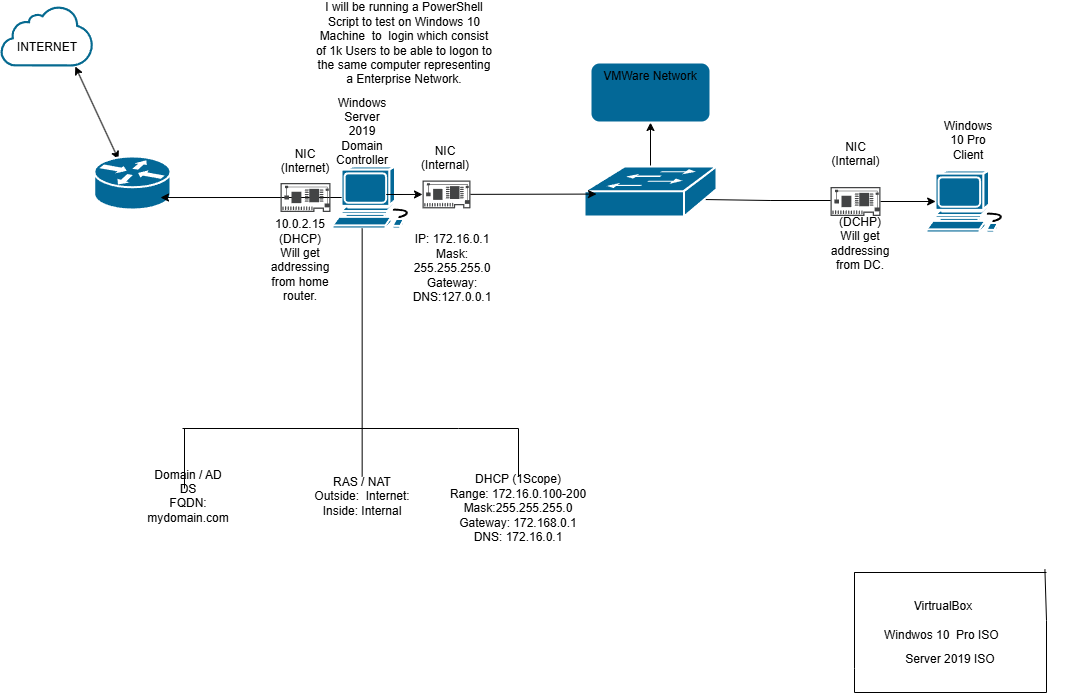

The diagram above was exported from draw.io. Its source (the exported page's mxGraphModel, read from the mxfile embedded in the PNG):
<mxGraphModel dx="1410" dy="867" grid="1" gridSize="12" guides="1" tooltips="1" connect="1" arrows="1" fold="1" page="1" pageScale="1" pageWidth="1100" pageHeight="850" background="none" math="0" shadow="0">
  <root>
    <mxCell id="0" />
    <mxCell id="1" parent="0" />
    <mxCell id="h5SgAbbyjWJ4SYW0gJne-1" value="" style="sketch=0;pointerEvents=1;shadow=0;dashed=0;html=1;strokeColor=none;aspect=fixed;labelPosition=center;verticalLabelPosition=bottom;verticalAlign=top;align=center;outlineConnect=0;shape=mxgraph.vvd.cloud_computing;fillColor=#066A90;" parent="1" vertex="1">
      <mxGeometry x="10" y="10" width="93.75" height="60" as="geometry" />
    </mxCell>
    <mxCell id="h5SgAbbyjWJ4SYW0gJne-3" value="" style="endArrow=classic;startArrow=classic;html=1;rounded=0;exitX=0.103;exitY=0.434;exitDx=0;exitDy=0;exitPerimeter=0;" parent="1" edge="1">
      <mxGeometry width="50" height="50" relative="1" as="geometry">
        <mxPoint x="128.0340000000001" y="163.00199999999995" as="sourcePoint" />
        <mxPoint x="84.8" y="70" as="targetPoint" />
      </mxGeometry>
    </mxCell>
    <mxCell id="h5SgAbbyjWJ4SYW0gJne-4" value="" style="shape=mxgraph.cisco.routers.router;sketch=0;html=1;pointerEvents=1;dashed=0;fillColor=#036897;strokeColor=#ffffff;strokeWidth=2;verticalLabelPosition=bottom;verticalAlign=top;align=center;outlineConnect=0;" parent="1" vertex="1">
      <mxGeometry x="103.75" y="160" width="76.25" height="53" as="geometry" />
    </mxCell>
    <mxCell id="h5SgAbbyjWJ4SYW0gJne-6" value="" style="shape=mxgraph.cisco.computers_and_peripherals.workstation;sketch=0;html=1;pointerEvents=1;dashed=0;fillColor=#036897;strokeColor=#ffffff;strokeWidth=2;verticalLabelPosition=bottom;verticalAlign=top;align=center;outlineConnect=0;" parent="1" vertex="1">
      <mxGeometry x="342" y="170" width="83" height="62" as="geometry" />
    </mxCell>
    <mxCell id="h5SgAbbyjWJ4SYW0gJne-9" style="edgeStyle=orthogonalEdgeStyle;rounded=0;orthogonalLoop=1;jettySize=auto;html=1;exitX=0.11;exitY=0.5;exitDx=0;exitDy=0;exitPerimeter=0;entryX=0.869;entryY=0.774;entryDx=0;entryDy=0;entryPerimeter=0;" parent="1" source="h5SgAbbyjWJ4SYW0gJne-6" target="h5SgAbbyjWJ4SYW0gJne-4" edge="1">
      <mxGeometry relative="1" as="geometry" />
    </mxCell>
    <mxCell id="h5SgAbbyjWJ4SYW0gJne-10" value="" style="sketch=0;pointerEvents=1;shadow=0;dashed=0;html=1;strokeColor=none;fillColor=#434445;aspect=fixed;labelPosition=center;verticalLabelPosition=bottom;verticalAlign=top;align=center;outlineConnect=0;shape=mxgraph.vvd.physical_network_adapter;" parent="1" vertex="1">
      <mxGeometry x="290" y="186.5" width="50" height="28.999999999999996" as="geometry" />
    </mxCell>
    <mxCell id="h5SgAbbyjWJ4SYW0gJne-16" value="" style="endArrow=classic;html=1;rounded=0;" parent="1" target="h5SgAbbyjWJ4SYW0gJne-12" edge="1">
      <mxGeometry relative="1" as="geometry">
        <mxPoint x="412" y="198" as="sourcePoint" />
        <mxPoint x="525" y="200.5" as="targetPoint" />
        <Array as="points">
          <mxPoint x="396" y="198" />
        </Array>
      </mxGeometry>
    </mxCell>
    <mxCell id="h5SgAbbyjWJ4SYW0gJne-12" value="" style="sketch=0;pointerEvents=1;shadow=0;dashed=0;html=1;strokeColor=none;fillColor=#434445;aspect=fixed;labelPosition=center;verticalLabelPosition=bottom;verticalAlign=top;align=center;outlineConnect=0;shape=mxgraph.vvd.physical_network_adapter;" parent="1" vertex="1">
      <mxGeometry x="432" y="184" width="48" height="27.84" as="geometry" />
    </mxCell>
    <mxCell id="h5SgAbbyjWJ4SYW0gJne-17" value="10.0.2.15" style="text;strokeColor=none;align=center;fillColor=none;html=1;verticalAlign=middle;whiteSpace=wrap;rounded=0;" parent="1" vertex="1">
      <mxGeometry x="280" y="213" width="60" height="30" as="geometry" />
    </mxCell>
    <mxCell id="h5SgAbbyjWJ4SYW0gJne-19" value="Windows Server 2019&lt;div&gt;Domain&lt;/div&gt;&lt;div&gt;Controller&lt;/div&gt;" style="text;strokeColor=none;align=center;fillColor=none;html=1;verticalAlign=middle;whiteSpace=wrap;rounded=0;" parent="1" vertex="1">
      <mxGeometry x="342" y="120" width="60" height="30" as="geometry" />
    </mxCell>
    <mxCell id="h5SgAbbyjWJ4SYW0gJne-20" value="NIC&lt;div&gt;(Internet)&lt;/div&gt;&lt;div&gt;&lt;br&gt;&lt;/div&gt;" style="text;strokeColor=none;align=center;fillColor=none;html=1;verticalAlign=middle;whiteSpace=wrap;rounded=0;" parent="1" vertex="1">
      <mxGeometry x="285" y="156.5" width="60" height="30" as="geometry" />
    </mxCell>
    <mxCell id="h5SgAbbyjWJ4SYW0gJne-21" value="NIC&lt;div&gt;(Internal)&lt;/div&gt;&lt;div&gt;&lt;br&gt;&lt;/div&gt;" style="text;strokeColor=none;align=center;fillColor=none;html=1;verticalAlign=middle;whiteSpace=wrap;rounded=0;" parent="1" vertex="1">
      <mxGeometry x="425" y="154" width="60" height="30" as="geometry" />
    </mxCell>
    <mxCell id="h5SgAbbyjWJ4SYW0gJne-22" value="INTERNET" style="text;strokeColor=none;align=center;fillColor=none;html=1;verticalAlign=middle;whiteSpace=wrap;rounded=0;" parent="1" vertex="1">
      <mxGeometry x="26.879999999999995" y="36" width="60" height="30" as="geometry" />
    </mxCell>
    <mxCell id="h5SgAbbyjWJ4SYW0gJne-24" value="IP: 172.16.0.1&lt;div&gt;Mask: 255.255.255.0&lt;/div&gt;&lt;div&gt;Gateway:&lt;/div&gt;&lt;div&gt;DNS:127.0.0.1&lt;/div&gt;&lt;div&gt;&lt;br&gt;&lt;/div&gt;" style="text;strokeColor=none;align=center;fillColor=none;html=1;verticalAlign=middle;whiteSpace=wrap;rounded=0;" parent="1" vertex="1">
      <mxGeometry x="432" y="264" width="60" height="30" as="geometry" />
    </mxCell>
    <mxCell id="h5SgAbbyjWJ4SYW0gJne-25" value="" style="shape=mxgraph.cisco.computers_and_peripherals.workstation;sketch=0;html=1;pointerEvents=1;dashed=0;fillColor=#036897;strokeColor=#ffffff;strokeWidth=2;verticalLabelPosition=bottom;verticalAlign=top;align=center;outlineConnect=0;" parent="1" vertex="1">
      <mxGeometry x="936" y="174" width="83" height="62" as="geometry" />
    </mxCell>
    <mxCell id="h5SgAbbyjWJ4SYW0gJne-26" value="Windows 10 Pro&lt;div&gt;Client&lt;/div&gt;&lt;div&gt;&lt;br&gt;&lt;/div&gt;" style="text;strokeColor=none;align=center;fillColor=none;html=1;verticalAlign=middle;whiteSpace=wrap;rounded=0;" parent="1" vertex="1">
      <mxGeometry x="947.5" y="132" width="60" height="38" as="geometry" />
    </mxCell>
    <mxCell id="h5SgAbbyjWJ4SYW0gJne-33" style="rounded=0;orthogonalLoop=1;jettySize=auto;html=1;entryX=0.11;entryY=0.5;entryDx=0;entryDy=0;entryPerimeter=0;" parent="1" source="h5SgAbbyjWJ4SYW0gJne-27" target="h5SgAbbyjWJ4SYW0gJne-25" edge="1">
      <mxGeometry relative="1" as="geometry">
        <mxPoint x="888" y="194.5" as="targetPoint" />
      </mxGeometry>
    </mxCell>
    <mxCell id="h5SgAbbyjWJ4SYW0gJne-38" style="rounded=0;orthogonalLoop=1;jettySize=auto;html=1;" parent="1" edge="1">
      <mxGeometry relative="1" as="geometry">
        <mxPoint x="780" y="204" as="sourcePoint" />
        <mxPoint x="672" y="202.42075376884418" as="targetPoint" />
        <Array as="points">
          <mxPoint x="840" y="204" />
          <mxPoint x="780" y="204" />
        </Array>
      </mxGeometry>
    </mxCell>
    <mxCell id="h5SgAbbyjWJ4SYW0gJne-27" value="" style="sketch=0;pointerEvents=1;shadow=0;dashed=0;html=1;strokeColor=none;fillColor=#434445;aspect=fixed;labelPosition=center;verticalLabelPosition=bottom;verticalAlign=top;align=center;outlineConnect=0;shape=mxgraph.vvd.physical_network_adapter;" parent="1" vertex="1">
      <mxGeometry x="840" y="190.5" width="50" height="28.999999999999996" as="geometry" />
    </mxCell>
    <mxCell id="h5SgAbbyjWJ4SYW0gJne-28" value="NIC&lt;div&gt;(Internal)&lt;/div&gt;&lt;div&gt;&lt;br&gt;&lt;/div&gt;" style="text;strokeColor=none;align=center;fillColor=none;html=1;verticalAlign=middle;whiteSpace=wrap;rounded=0;" parent="1" vertex="1">
      <mxGeometry x="651.5" y="150" width="427" height="30" as="geometry" />
    </mxCell>
    <mxCell id="h5SgAbbyjWJ4SYW0gJne-31" value="" style="edgeStyle=orthogonalEdgeStyle;rounded=0;orthogonalLoop=1;jettySize=auto;html=1;" parent="1" source="h5SgAbbyjWJ4SYW0gJne-29" target="h5SgAbbyjWJ4SYW0gJne-30" edge="1">
      <mxGeometry relative="1" as="geometry" />
    </mxCell>
    <mxCell id="h5SgAbbyjWJ4SYW0gJne-29" value="" style="shape=mxgraph.cisco.switches.workgroup_switch;sketch=0;html=1;pointerEvents=1;dashed=0;fillColor=#036897;strokeColor=#ffffff;strokeWidth=2;verticalLabelPosition=bottom;verticalAlign=top;align=center;outlineConnect=0;" parent="1" vertex="1">
      <mxGeometry x="594" y="170" width="132" height="50" as="geometry" />
    </mxCell>
    <mxCell id="h5SgAbbyjWJ4SYW0gJne-30" value="VMWare Network" style="rounded=1;whiteSpace=wrap;html=1;verticalAlign=top;fillColor=#036897;strokeColor=#ffffff;sketch=0;pointerEvents=1;dashed=0;strokeWidth=2;" parent="1" vertex="1">
      <mxGeometry x="600" y="66" width="120" height="60" as="geometry" />
    </mxCell>
    <mxCell id="h5SgAbbyjWJ4SYW0gJne-39" value="" style="orthogonalLoop=1;jettySize=auto;html=1;rounded=0;" parent="1" source="h5SgAbbyjWJ4SYW0gJne-12" edge="1">
      <mxGeometry width="80" relative="1" as="geometry">
        <mxPoint x="526" y="197.57999999999998" as="sourcePoint" />
        <mxPoint x="606" y="197.57999999999998" as="targetPoint" />
      </mxGeometry>
    </mxCell>
    <mxCell id="h5SgAbbyjWJ4SYW0gJne-40" value="(DCHP)&lt;div&gt;Will get addressing from DC.&lt;/div&gt;" style="text;strokeColor=none;align=center;fillColor=none;html=1;verticalAlign=middle;whiteSpace=wrap;rounded=0;" parent="1" vertex="1">
      <mxGeometry x="840" y="232" width="60" height="30" as="geometry" />
    </mxCell>
    <mxCell id="h5SgAbbyjWJ4SYW0gJne-43" value="" style="endArrow=none;html=1;rounded=0;" parent="1" edge="1">
      <mxGeometry width="50" height="50" relative="1" as="geometry">
        <mxPoint x="371.66" y="480" as="sourcePoint" />
        <mxPoint x="371.66" y="232" as="targetPoint" />
      </mxGeometry>
    </mxCell>
    <mxCell id="h5SgAbbyjWJ4SYW0gJne-44" value="" style="endArrow=none;html=1;rounded=0;" parent="1" edge="1">
      <mxGeometry width="50" height="50" relative="1" as="geometry">
        <mxPoint x="192" y="432" as="sourcePoint" />
        <mxPoint x="528" y="432" as="targetPoint" />
        <Array as="points">
          <mxPoint x="468" y="432" />
        </Array>
      </mxGeometry>
    </mxCell>
    <mxCell id="h5SgAbbyjWJ4SYW0gJne-45" value="" style="endArrow=none;html=1;rounded=0;" parent="1" source="h5SgAbbyjWJ4SYW0gJne-52" edge="1">
      <mxGeometry width="50" height="50" relative="1" as="geometry">
        <mxPoint x="528" y="516" as="sourcePoint" />
        <mxPoint x="528" y="432" as="targetPoint" />
      </mxGeometry>
    </mxCell>
    <mxCell id="h5SgAbbyjWJ4SYW0gJne-46" value="" style="endArrow=none;html=1;rounded=0;" parent="1" edge="1">
      <mxGeometry width="50" height="50" relative="1" as="geometry">
        <mxPoint x="194" y="492" as="sourcePoint" />
        <mxPoint x="194" y="432" as="targetPoint" />
      </mxGeometry>
    </mxCell>
    <mxCell id="h5SgAbbyjWJ4SYW0gJne-47" value="(DHCP)&lt;div&gt;Will get addressing from home router.&lt;/div&gt;" style="text;strokeColor=none;align=center;fillColor=none;html=1;verticalAlign=middle;whiteSpace=wrap;rounded=0;" parent="1" vertex="1">
      <mxGeometry x="280" y="236" width="60" height="69" as="geometry" />
    </mxCell>
    <mxCell id="h5SgAbbyjWJ4SYW0gJne-50" value="Domain / AD DS&lt;div&gt;FQDN: mydomain.com&lt;/div&gt;&lt;div&gt;&lt;br&gt;&lt;/div&gt;" style="text;strokeColor=none;align=center;fillColor=none;html=1;verticalAlign=middle;whiteSpace=wrap;rounded=0;" parent="1" vertex="1">
      <mxGeometry x="168" y="492" width="60" height="30" as="geometry" />
    </mxCell>
    <mxCell id="h5SgAbbyjWJ4SYW0gJne-51" value="RAS / NAT&lt;div&gt;Outside:&amp;nbsp; Internet:&lt;/div&gt;&lt;div&gt;Inside: Internal&lt;/div&gt;&lt;div&gt;&lt;br&gt;&lt;/div&gt;" style="text;strokeColor=none;align=center;fillColor=none;html=1;verticalAlign=middle;whiteSpace=wrap;rounded=0;rotation=0;" parent="1" vertex="1">
      <mxGeometry x="308" y="492" width="128" height="30" as="geometry" />
    </mxCell>
    <mxCell id="h5SgAbbyjWJ4SYW0gJne-52" value="DHCP (1Scope)&lt;div&gt;Range: 172.16.0.100-200&lt;/div&gt;&lt;div&gt;Mask:255.255.255.0&lt;/div&gt;&lt;div&gt;Gateway: 172.168.0.1&lt;/div&gt;&lt;div&gt;DNS: 172.16.0.1&lt;/div&gt;&lt;div&gt;&lt;br&gt;&lt;/div&gt;" style="text;strokeColor=none;align=center;fillColor=none;html=1;verticalAlign=middle;whiteSpace=wrap;rounded=0;" parent="1" vertex="1">
      <mxGeometry x="456" y="480" width="144" height="78" as="geometry" />
    </mxCell>
    <mxCell id="h5SgAbbyjWJ4SYW0gJne-58" style="edgeStyle=orthogonalEdgeStyle;rounded=0;orthogonalLoop=1;jettySize=auto;html=1;exitX=1;exitY=0.75;exitDx=0;exitDy=0;" parent="1" source="h5SgAbbyjWJ4SYW0gJne-56" edge="1">
      <mxGeometry relative="1" as="geometry">
        <mxPoint x="1030.103448275862" y="635.8275862068965" as="targetPoint" />
      </mxGeometry>
    </mxCell>
    <mxCell id="h5SgAbbyjWJ4SYW0gJne-56" value="VirtrualBox&lt;div&gt;&lt;br&gt;&lt;div&gt;Windwos 10&amp;nbsp; Pro ISO&amp;nbsp;&lt;/div&gt;&lt;/div&gt;" style="text;strokeColor=none;align=center;fillColor=none;html=1;verticalAlign=middle;whiteSpace=wrap;rounded=0;" parent="1" vertex="1">
      <mxGeometry x="876" y="600" width="154" height="48" as="geometry" />
    </mxCell>
    <mxCell id="h5SgAbbyjWJ4SYW0gJne-59" value="Server 2019 ISO" style="text;strokeColor=none;align=center;fillColor=none;html=1;verticalAlign=middle;whiteSpace=wrap;rounded=0;" parent="1" vertex="1">
      <mxGeometry x="888" y="648" width="144" height="30" as="geometry" />
    </mxCell>
    <mxCell id="h5SgAbbyjWJ4SYW0gJne-60" value="" style="endArrow=none;html=1;rounded=0;" parent="1" edge="1">
      <mxGeometry width="50" height="50" relative="1" as="geometry">
        <mxPoint x="1044" y="576" as="sourcePoint" />
        <mxPoint x="864" y="576" as="targetPoint" />
        <Array as="points">
          <mxPoint x="996" y="576" />
        </Array>
      </mxGeometry>
    </mxCell>
    <mxCell id="h5SgAbbyjWJ4SYW0gJne-61" value="" style="endArrow=none;html=1;rounded=0;" parent="1" edge="1">
      <mxGeometry width="50" height="50" relative="1" as="geometry">
        <mxPoint x="864" y="672" as="sourcePoint" />
        <mxPoint x="1056" y="576" as="targetPoint" />
        <Array as="points">
          <mxPoint x="864" y="576" />
        </Array>
      </mxGeometry>
    </mxCell>
    <mxCell id="h5SgAbbyjWJ4SYW0gJne-63" value="" style="endArrow=none;html=1;rounded=0;" parent="1" edge="1">
      <mxGeometry width="50" height="50" relative="1" as="geometry">
        <mxPoint x="1054.4137931034484" y="573" as="sourcePoint" />
        <mxPoint x="1056" y="696" as="targetPoint" />
        <Array as="points">
          <mxPoint x="1056" y="624" />
        </Array>
      </mxGeometry>
    </mxCell>
    <mxCell id="h5SgAbbyjWJ4SYW0gJne-64" value="" style="endArrow=none;html=1;rounded=0;" parent="1" edge="1">
      <mxGeometry width="50" height="50" relative="1" as="geometry">
        <mxPoint x="864" y="696" as="sourcePoint" />
        <mxPoint x="1056" y="696" as="targetPoint" />
        <Array as="points" />
      </mxGeometry>
    </mxCell>
    <mxCell id="h5SgAbbyjWJ4SYW0gJne-65" value="" style="endArrow=none;html=1;rounded=0;" parent="1" edge="1">
      <mxGeometry width="50" height="50" relative="1" as="geometry">
        <mxPoint x="864" y="672" as="sourcePoint" />
        <mxPoint x="864" y="696" as="targetPoint" />
        <Array as="points" />
      </mxGeometry>
    </mxCell>
    <mxCell id="h5SgAbbyjWJ4SYW0gJne-66" value="I will be running a PowerShell Script to test on Windows 10 Machine&amp;nbsp; to&amp;nbsp; login which consist of 1k Users to be able to logon to the same computer representing a Enterprise Network." style="text;strokeColor=none;align=center;fillColor=none;html=1;verticalAlign=middle;whiteSpace=wrap;rounded=0;" parent="1" vertex="1">
      <mxGeometry x="324" y="10" width="180" height="74" as="geometry" />
    </mxCell>
  </root>
</mxGraphModel>